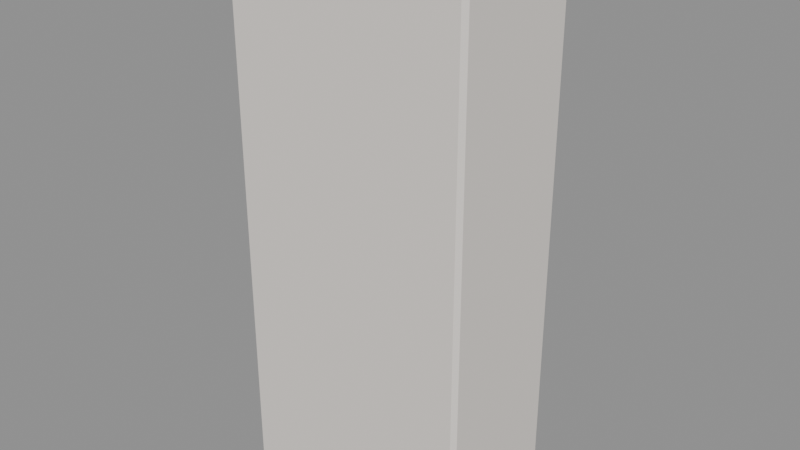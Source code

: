 # Source: MOV_Despensa_v01.blend  (saved by Blender 4.2.66; exported with 4.5.12 LTS)
import bpy
from mathutils import Matrix  # noqa: F401  (used for matrix-valued properties, if any)

bpy.ops.wm.read_factory_settings(use_empty=True)
scene = bpy.context.scene
scene.name = 'Scene'

# ---- materials (node trees are filled in below, after node groups)
mat_polyroom_pbr = bpy.data.materials.new('Polyroom_PBR')

# ---- material node trees
mat_polyroom_pbr.use_nodes = True; mat_polyroom_pbr.node_tree.nodes.clear()
_N = mat_polyroom_pbr.node_tree.nodes; _L = mat_polyroom_pbr.node_tree.links
n0 = _N.new('ShaderNodeBsdfPrincipled'); n0.name = 'Principled BSDF'; n0.location = (10, 300)
n0.inputs[2].default_value = 0.8
n1 = _N.new('ShaderNodeOutputMaterial'); n1.name = 'Material Output'; n1.location = (300, 300)
n2 = _N.new('ShaderNodeAttribute'); n2.name = 'Attribute'; n2.location = (0, 0)
n2.attribute_name = 'Color'
_L.new(n0.outputs[0], n1.inputs[0])
_L.new(n2.outputs[0], n0.inputs[0])
n1.is_active_output = True

# ---- meshes
me_mov_despensa_v01 = bpy.data.meshes.new('MOV_Despensa_v01')
me_mov_despensa_v01.from_pydata([(-0.435, -0.2625, 0.0), (-0.435, -0.2775, 0.015), (-0.45, -0.2625, 0.015), (-0.435, -0.2775, 1.985), (-0.435, -0.2625, 2.0), (-0.45, -0.2625, 1.985), (-0.435, 0.2075, 0.0), (-0.45, 0.2075, 0.015), (-0.435, 0.2225, 0.015), (-0.435, 0.2075, 2.0), (-0.435, 0.2225, 1.985), (-0.45, 0.2075, 1.985), (0.435, -0.2625, 0.0), (0.45, -0.2625, 0.015), (0.435, -0.2775, 0.015), (0.435, -0.2625, 2.0), (0.435, -0.2775, 1.985), (0.45, -0.2625, 1.985), (0.435, 0.2075, 0.0), (0.435, 0.2225, 0.015), (0.45, 0.2075, 0.015), (0.435, 0.2075, 2.0), (0.45, 0.2075, 1.985), (0.435, 0.2225, 1.985), (-0.395, -0.2325, 0.385), (-0.395, -0.2475, 0.4), (-0.41, -0.2325, 0.4), (-0.395, -0.2475, 0.4), (-0.395, -0.2325, 0.415), (-0.41, -0.2325, 0.4), (-0.395, 0.1775, 0.385), (-0.41, 0.1775, 0.4), (-0.395, 0.1925, 0.4), (-0.395, 0.1775, 0.415), (-0.395, 0.1925, 0.4), (-0.41, 0.1775, 0.4), (0.395, -0.2325, 0.385), (0.41, -0.2325, 0.4), (0.395, -0.2475, 0.4), (0.395, -0.2325, 0.415), (0.395, -0.2475, 0.4), (0.41, -0.2325, 0.4), (0.395, 0.1775, 0.385), (0.395, 0.1925, 0.4), (0.41, 0.1775, 0.4), (0.395, 0.1775, 0.415), (0.41, 0.1775, 0.4), (0.395, 0.1925, 0.4), (-0.395, -0.2325, 0.785), (-0.395, -0.2475, 0.8), (-0.41, -0.2325, 0.8), (-0.395, -0.2475, 0.8), (-0.395, -0.2325, 0.815), (-0.41, -0.2325, 0.8), (-0.395, 0.1775, 0.785), (-0.41, 0.1775, 0.8), (-0.395, 0.1925, 0.8), (-0.395, 0.1775, 0.815), (-0.395, 0.1925, 0.8), (-0.41, 0.1775, 0.8), (0.395, -0.2325, 0.785), (0.41, -0.2325, 0.8), (0.395, -0.2475, 0.8), (0.395, -0.2325, 0.815), (0.395, -0.2475, 0.8), (0.41, -0.2325, 0.8), (0.395, 0.1775, 0.785), (0.395, 0.1925, 0.8), (0.41, 0.1775, 0.8), (0.395, 0.1775, 0.815), (0.41, 0.1775, 0.8), (0.395, 0.1925, 0.8), (-0.395, -0.2325, 1.185), (-0.395, -0.2475, 1.2), (-0.41, -0.2325, 1.2), (-0.395, -0.2475, 1.2), (-0.395, -0.2325, 1.215), (-0.41, -0.2325, 1.2), (-0.395, 0.1775, 1.185), (-0.41, 0.1775, 1.2), (-0.395, 0.1925, 1.2), (-0.395, 0.1775, 1.215), (-0.395, 0.1925, 1.2), (-0.41, 0.1775, 1.2), (0.395, -0.2325, 1.185), (0.41, -0.2325, 1.2), (0.395, -0.2475, 1.2), (0.395, -0.2325, 1.215), (0.395, -0.2475, 1.2), (0.41, -0.2325, 1.2), (0.395, 0.1775, 1.185), (0.395, 0.1925, 1.2), (0.41, 0.1775, 1.2), (0.395, 0.1775, 1.215), (0.41, 0.1775, 1.2), (0.395, 0.1925, 1.2), (-0.395, -0.2325, 1.585), (-0.395, -0.2475, 1.6), (-0.41, -0.2325, 1.6), (-0.395, -0.2475, 1.6), (-0.395, -0.2325, 1.615), (-0.41, -0.2325, 1.6), (-0.395, 0.1775, 1.585), (-0.41, 0.1775, 1.6), (-0.395, 0.1925, 1.6), (-0.395, 0.1775, 1.615), (-0.395, 0.1925, 1.6), (-0.41, 0.1775, 1.6), (0.395, -0.2325, 1.585), (0.41, -0.2325, 1.6), (0.395, -0.2475, 1.6), (0.395, -0.2325, 1.615), (0.395, -0.2475, 1.6), (0.41, -0.2325, 1.6), (0.395, 0.1775, 1.585), (0.395, 0.1925, 1.6), (0.41, 0.1775, 1.6), (0.395, 0.1775, 1.615), (0.41, 0.1775, 1.6), (0.395, 0.1925, 1.6), (-0.415, 0.2325, 0.05), (-0.415, 0.2175, 0.065), (-0.43, 0.2325, 0.065), (-0.415, 0.2175, 1.935), (-0.415, 0.2325, 1.95), (-0.43, 0.2325, 1.935), (-0.415, 0.2325, 0.05), (-0.43, 0.2325, 0.065), (-0.415, 0.2475, 0.065), (-0.415, 0.2325, 1.95), (-0.415, 0.2475, 1.935), (-0.43, 0.2325, 1.935), (0.415, 0.2325, 0.05), (0.43, 0.2325, 0.065), (0.415, 0.2175, 0.065), (0.415, 0.2325, 1.95), (0.415, 0.2175, 1.935), (0.43, 0.2325, 1.935), (0.415, 0.2325, 0.05), (0.415, 0.2475, 0.065), (0.43, 0.2325, 0.065), (0.415, 0.2325, 1.95), (0.43, 0.2325, 1.935), (0.415, 0.2475, 1.935), (0.3, 0.2625, 0.9), (0.3, 0.2475, 0.915), (0.285, 0.2625, 0.915), (0.3, 0.2475, 1.085), (0.3, 0.2625, 1.1), (0.285, 0.2625, 1.085), (0.3, 0.2625, 0.9), (0.285, 0.2625, 0.915), (0.3, 0.2775, 0.915), (0.3, 0.2625, 1.1), (0.3, 0.2775, 1.085), (0.285, 0.2625, 1.085), (0.3, 0.2625, 0.9), (0.315, 0.2625, 0.915), (0.3, 0.2475, 0.915), (0.3, 0.2625, 1.1), (0.3, 0.2475, 1.085), (0.315, 0.2625, 1.085), (0.3, 0.2625, 0.9), (0.3, 0.2775, 0.915), (0.315, 0.2625, 0.915), (0.3, 0.2625, 1.1), (0.315, 0.2625, 1.085), (0.3, 0.2775, 1.085)], [], [(14, 16, 3, 1), (20, 22, 17, 13), (30, 42, 36, 24), (21, 9, 4, 15), (2, 5, 11, 7), (8, 10, 23, 19), (38, 40, 27, 25), (44, 46, 41, 37), (54, 66, 60, 48), (45, 33, 28, 39), (26, 29, 35, 31), (32, 34, 47, 43), (62, 64, 51, 49), (68, 70, 65, 61), (78, 90, 84, 72), (69, 57, 52, 63), (50, 53, 59, 55), (56, 58, 71, 67), (86, 88, 75, 73), (92, 94, 89, 85), (102, 114, 108, 96), (93, 81, 76, 87), (74, 77, 83, 79), (80, 82, 95, 91), (110, 112, 99, 97), (116, 118, 113, 109), (126, 138, 132, 120), (117, 105, 100, 111), (98, 101, 107, 103), (104, 106, 119, 115), (134, 136, 123, 121), (140, 142, 137, 133), (150, 162, 156, 144), (141, 129, 124, 135), (122, 125, 131, 127), (128, 130, 143, 139), (158, 160, 147, 145), (164, 166, 161, 157), (165, 153, 148, 159), (146, 149, 155, 151), (152, 154, 167, 163), (0, 1, 2), (3, 4, 5), (6, 7, 8), (9, 10, 11), (12, 13, 14), (15, 16, 17), (18, 19, 20), (21, 22, 23), (24, 25, 26), (27, 28, 29), (30, 31, 32), (33, 34, 35), (36, 37, 38), (39, 40, 41), (42, 43, 44), (45, 46, 47), (48, 49, 50), (51, 52, 53), (54, 55, 56), (57, 58, 59), (60, 61, 62), (63, 64, 65), (66, 67, 68), (69, 70, 71), (72, 73, 74), (75, 76, 77), (78, 79, 80), (81, 82, 83), (84, 85, 86), (87, 88, 89), (90, 91, 92), (93, 94, 95), (96, 97, 98), (99, 100, 101), (102, 103, 104), (105, 106, 107), (108, 109, 110), (111, 112, 113), (114, 115, 116), (117, 118, 119), (120, 121, 122), (123, 124, 125), (126, 127, 128), (129, 130, 131), (132, 133, 134), (135, 136, 137), (138, 139, 140), (141, 142, 143), (144, 145, 146), (147, 148, 149), (150, 151, 152), (153, 154, 155), (156, 157, 158), (159, 160, 161), (162, 163, 164), (165, 166, 167), (6, 0, 2, 7), (1, 3, 5, 2), (4, 9, 11, 5), (10, 8, 7, 11), (18, 6, 8, 19), (9, 21, 23, 10), (22, 20, 19, 23), (12, 18, 20, 13), (21, 15, 17, 22), (16, 14, 13, 17), (0, 12, 14, 1), (15, 4, 3, 16), (30, 24, 26, 31), (25, 27, 29, 26), (28, 33, 35, 29), (34, 32, 31, 35), (42, 30, 32, 43), (33, 45, 47, 34), (46, 44, 43, 47), (36, 42, 44, 37), (45, 39, 41, 46), (40, 38, 37, 41), (24, 36, 38, 25), (39, 28, 27, 40), (54, 48, 50, 55), (49, 51, 53, 50), (52, 57, 59, 53), (58, 56, 55, 59), (66, 54, 56, 67), (57, 69, 71, 58), (70, 68, 67, 71), (60, 66, 68, 61), (69, 63, 65, 70), (64, 62, 61, 65), (48, 60, 62, 49), (63, 52, 51, 64), (78, 72, 74, 79), (73, 75, 77, 74), (76, 81, 83, 77), (82, 80, 79, 83), (90, 78, 80, 91), (81, 93, 95, 82), (94, 92, 91, 95), (84, 90, 92, 85), (93, 87, 89, 94), (88, 86, 85, 89), (72, 84, 86, 73), (87, 76, 75, 88), (102, 96, 98, 103), (97, 99, 101, 98), (100, 105, 107, 101), (106, 104, 103, 107), (114, 102, 104, 115), (105, 117, 119, 106), (118, 116, 115, 119), (108, 114, 116, 109), (117, 111, 113, 118), (112, 110, 109, 113), (96, 108, 110, 97), (111, 100, 99, 112), (126, 120, 122, 127), (121, 123, 125, 122), (124, 129, 131, 125), (130, 128, 127, 131), (138, 126, 128, 139), (129, 141, 143, 130), (142, 140, 139, 143), (132, 138, 140, 133), (141, 135, 137, 142), (136, 134, 133, 137), (120, 132, 134, 121), (135, 124, 123, 136), (150, 144, 146, 151), (145, 147, 149, 146), (148, 153, 155, 149), (154, 152, 151, 155), (162, 150, 152, 163), (153, 165, 167, 154), (166, 164, 163, 167), (156, 162, 164, 157), (165, 159, 161, 166), (160, 158, 157, 161), (144, 156, 158, 145), (159, 148, 147, 160), (6, 18, 12, 0)])
_uv = me_mov_despensa_v01.uv_layers.new(name='UVMap')
_uv.uv.foreach_set('vector', [0.2633, 0.551, 0.2633, 0.007804, 0.5032, 0.007804, 0.5032, 0.551, 0.2518, 0.551, 0.2518, 0.007804, 0.2518, 0.007804, 0.2518, 0.551, 0.5542, 0.7569, 0.5542, 0.5391, 0.5542, 0.5391, 0.5542, 0.7569, 0.2477, 0.003667, 0.007804, 0.003667, 0.007804, 0.003667, 0.2477, 0.003667, 0.003667, 0.551, 0.003667, 0.007804, 0.003667, 0.007804, 0.003667, 0.551, 0.007804, 0.551, 0.007804, 0.007804, 0.2477, 0.007804, 0.2477, 0.551, 0.5657, 0.7569, 0.5657, 0.7569, 0.5657, 0.5391, 0.5657, 0.5391, 0.55, 0.5349, 0.55, 0.5349, 0.55, 0.5349, 0.55, 0.5349, 0.523, 0.7569, 0.523, 0.5391, 0.523, 0.5391, 0.523, 0.7569, 0.5459, 0.5391, 0.5459, 0.7569, 0.5459, 0.7569, 0.5459, 0.5391, 0.55, 0.7611, 0.55, 0.7611, 0.55, 0.7611, 0.55, 0.7611, 0.55, 0.7569, 0.55, 0.7569, 0.55, 0.5391, 0.55, 0.5391, 0.5344, 0.7569, 0.5344, 0.7569, 0.5344, 0.5391, 0.5344, 0.5391, 0.5188, 0.5349, 0.5188, 0.5349, 0.5188, 0.5349, 0.5188, 0.5349, 0.5854, 0.7569, 0.5854, 0.5391, 0.5854, 0.5391, 0.5854, 0.7569, 0.5147, 0.5391, 0.5147, 0.7569, 0.5147, 0.7569, 0.5147, 0.5391, 0.5188, 0.7611, 0.5188, 0.7611, 0.5188, 0.7611, 0.5188, 0.7611, 0.5188, 0.7569, 0.5188, 0.7569, 0.5188, 0.5391, 0.5188, 0.5391, 0.5969, 0.7569, 0.5969, 0.7569, 0.5969, 0.5391, 0.5969, 0.5391, 0.5813, 0.5349, 0.5813, 0.5349, 0.5813, 0.5349, 0.5813, 0.5349, 0.6166, 0.7569, 0.6166, 0.5391, 0.6166, 0.5391, 0.6166, 0.7569, 0.5771, 0.5391, 0.5771, 0.7569, 0.5771, 0.7569, 0.5771, 0.5391, 0.5813, 0.7611, 0.5813, 0.7611, 0.5813, 0.7611, 0.5813, 0.7611, 0.5813, 0.7569, 0.5813, 0.7569, 0.5813, 0.5391, 0.5813, 0.5391, 0.6281, 0.7569, 0.6281, 0.7569, 0.6281, 0.5391, 0.6281, 0.5391, 0.6125, 0.5349, 0.6125, 0.5349, 0.6125, 0.5349, 0.6125, 0.5349, 0.5188, 0.5276, 0.7477, 0.5276, 0.7477, 0.5276, 0.5188, 0.5276, 0.6083, 0.5391, 0.6083, 0.7569, 0.6083, 0.7569, 0.6083, 0.5391, 0.6125, 0.7611, 0.6125, 0.7611, 0.6125, 0.7611, 0.6125, 0.7611, 0.6125, 0.7569, 0.6125, 0.7569, 0.6125, 0.5391, 0.6125, 0.5391, 0.7633, 0.5235, 0.7633, 0.007804, 0.9922, 0.007804, 0.9922, 0.5235, 0.7518, 0.5235, 0.7518, 0.007804, 0.7518, 0.007804, 0.7518, 0.5235, 0.007804, 0.6177, 0.007804, 0.6177, 0.007804, 0.6177, 0.007804, 0.6177, 0.7477, 0.003667, 0.5188, 0.003667, 0.5188, 0.003667, 0.7477, 0.003667, 0.5147, 0.5235, 0.5147, 0.007804, 0.5147, 0.007804, 0.5147, 0.5235, 0.5188, 0.5235, 0.5188, 0.007804, 0.7477, 0.007804, 0.7477, 0.5235, 0.02341, 0.6135, 0.02341, 0.5667, 0.02341, 0.5667, 0.02341, 0.6135, 0.01194, 0.6135, 0.01194, 0.5667, 0.01194, 0.5667, 0.01194, 0.6135, 0.007804, 0.5625, 0.007804, 0.5625, 0.007804, 0.5625, 0.007804, 0.5625, 0.003667, 0.6135, 0.003667, 0.5667, 0.003667, 0.5667, 0.003667, 0.6135, 0.007804, 0.6135, 0.007804, 0.5667, 0.007804, 0.5667, 0.007804, 0.6135, 0.007804, 0.5552, 0.007804, 0.5552, 0.003667, 0.5552, 0.003667, 0.007804, 0.003667, 0.003667, 0.003667, 0.007804, 0.007804, 0.5552, 0.003667, 0.551, 0.007804, 0.551, 0.007804, 0.003667, 0.007804, 0.007804, 0.003667, 0.007804, 0.2477, 0.5552, 0.2518, 0.5552, 0.2477, 0.5552, 0.2518, 0.003667, 0.2518, 0.007804, 0.2518, 0.007804, 0.2477, 0.5552, 0.2477, 0.551, 0.2518, 0.551, 0.2477, 0.003667, 0.2518, 0.007804, 0.2477, 0.007804, 0.5542, 0.7569, 0.5542, 0.7569, 0.5542, 0.7611, 0.55, 0.7611, 0.5459, 0.7611, 0.55, 0.7611, 0.5542, 0.7569, 0.55, 0.7611, 0.55, 0.7569, 0.5459, 0.7569, 0.55, 0.7569, 0.55, 0.7611, 0.5542, 0.5391, 0.5542, 0.5349, 0.5542, 0.5391, 0.5459, 0.5349, 0.55, 0.5349, 0.55, 0.5349, 0.5542, 0.5391, 0.55, 0.5391, 0.55, 0.5349, 0.5459, 0.5391, 0.55, 0.5349, 0.55, 0.5391, 0.523, 0.7569, 0.523, 0.7569, 0.523, 0.7611, 0.5188, 0.7611, 0.5147, 0.7611, 0.5188, 0.7611, 0.523, 0.7569, 0.5188, 0.7611, 0.5188, 0.7569, 0.5147, 0.7569, 0.5188, 0.7569, 0.5188, 0.7611, 0.523, 0.5391, 0.523, 0.5349, 0.523, 0.5391, 0.5147, 0.5349, 0.5188, 0.5349, 0.5188, 0.5349, 0.523, 0.5391, 0.5188, 0.5391, 0.5188, 0.5349, 0.5147, 0.5391, 0.5188, 0.5349, 0.5188, 0.5391, 0.5854, 0.7569, 0.5854, 0.7569, 0.5854, 0.7611, 0.5813, 0.7611, 0.5771, 0.7611, 0.5813, 0.7611, 0.5854, 0.7569, 0.5813, 0.7611, 0.5813, 0.7569, 0.5771, 0.7569, 0.5813, 0.7569, 0.5813, 0.7611, 0.5854, 0.5391, 0.5854, 0.5349, 0.5854, 0.5391, 0.5771, 0.5349, 0.5813, 0.5349, 0.5813, 0.5349, 0.5854, 0.5391, 0.5813, 0.5391, 0.5813, 0.5349, 0.5771, 0.5391, 0.5813, 0.5349, 0.5813, 0.5391, 0.6166, 0.7569, 0.6166, 0.7569, 0.6166, 0.7611, 0.6125, 0.7611, 0.6083, 0.7611, 0.6125, 0.7611, 0.6166, 0.7569, 0.6125, 0.7611, 0.6125, 0.7569, 0.6083, 0.7569, 0.6125, 0.7569, 0.6125, 0.7611, 0.6166, 0.5391, 0.6166, 0.5349, 0.6166, 0.5391, 0.6083, 0.5349, 0.6125, 0.5349, 0.6125, 0.5349, 0.6166, 0.5391, 0.6125, 0.5391, 0.6125, 0.5349, 0.6083, 0.5391, 0.6125, 0.5349, 0.6125, 0.5391, 0.5188, 0.5276, 0.5188, 0.5276, 0.5147, 0.5276, 0.5147, 0.007804, 0.5147, 0.003667, 0.5147, 0.007804, 0.5188, 0.5276, 0.5147, 0.5235, 0.5188, 0.5235, 0.5188, 0.003667, 0.5188, 0.007804, 0.5147, 0.007804, 0.7477, 0.5276, 0.7518, 0.5276, 0.7477, 0.5276, 0.7518, 0.003667, 0.7518, 0.007804, 0.7518, 0.007804, 0.7477, 0.5276, 0.7477, 0.5235, 0.7518, 0.5235, 0.7477, 0.003667, 0.7518, 0.007804, 0.7477, 0.007804, 0.007804, 0.6177, 0.007804, 0.6177, 0.003667, 0.6177, 0.003667, 0.5667, 0.003667, 0.5625, 0.003667, 0.5667, 0.007804, 0.6177, 0.003667, 0.6135, 0.007804, 0.6135, 0.007804, 0.5625, 0.007804, 0.5667, 0.003667, 0.5667, 0.007804, 0.6177, 0.01194, 0.6177, 0.007804, 0.6177, 0.01194, 0.5625, 0.01194, 0.5667, 0.01194, 0.5667, 0.007804, 0.6177, 0.007804, 0.6135, 0.01194, 0.6135, 0.007804, 0.5625, 0.01194, 0.5667, 0.007804, 0.5667, 0.007804, 0.5552, 0.007804, 0.5552, 0.003667, 0.551, 0.003667, 0.551, 0.003667, 0.551, 0.003667, 0.007804, 0.003667, 0.007804, 0.003667, 0.551, 0.007804, 0.003667, 0.007804, 0.003667, 0.003667, 0.007804, 0.003667, 0.007804, 0.007804, 0.007804, 0.007804, 0.551, 0.003667, 0.551, 0.003667, 0.007804, 0.2477, 0.5552, 0.007804, 0.5552, 0.007804, 0.551, 0.2477, 0.551, 0.007804, 0.003667, 0.2477, 0.003667, 0.2477, 0.007804, 0.007804, 0.007804, 0.2518, 0.007804, 0.2518, 0.551, 0.2477, 0.551, 0.2477, 0.007804, 0.2477, 0.5552, 0.2477, 0.5552, 0.2518, 0.551, 0.2518, 0.551, 0.2477, 0.003667, 0.2477, 0.003667, 0.2518, 0.007804, 0.2518, 0.007804, 0.2518, 0.007804, 0.2518, 0.551, 0.2518, 0.551, 0.2518, 0.007804, 0.007804, 0.5552, 0.2477, 0.5552, 0.2477, 0.5552, 0.007804, 0.5552, 0.2477, 0.003667, 0.007804, 0.003667, 0.007804, 0.003667, 0.2477, 0.003667, 0.5542, 0.7569, 0.5542, 0.7569, 0.55, 0.7611, 0.55, 0.7611, 0.55, 0.7611, 0.55, 0.7611, 0.55, 0.7611, 0.55, 0.7611, 0.5459, 0.7569, 0.5459, 0.7569, 0.55, 0.7611, 0.55, 0.7611, 0.55, 0.7569, 0.55, 0.7569, 0.55, 0.7611, 0.55, 0.7611, 0.5542, 0.5391, 0.5542, 0.7569, 0.55, 0.7569, 0.55, 0.5391, 0.5459, 0.7569, 0.5459, 0.5391, 0.55, 0.5391, 0.55, 0.7569, 0.55, 0.5349, 0.55, 0.5349, 0.55, 0.5391, 0.55, 0.5391, 0.5542, 0.5391, 0.5542, 0.5391, 0.55, 0.5349, 0.55, 0.5349, 0.5459, 0.5391, 0.5459, 0.5391, 0.55, 0.5349, 0.55, 0.5349, 0.55, 0.5349, 0.55, 0.5349, 0.55, 0.5349, 0.55, 0.5349, 0.5542, 0.7569, 0.5542, 0.5391, 0.5542, 0.5391, 0.5542, 0.7569, 0.5459, 0.5391, 0.5459, 0.7569, 0.5459, 0.7569, 0.5459, 0.5391, 0.523, 0.7569, 0.523, 0.7569, 0.5188, 0.7611, 0.5188, 0.7611, 0.5188, 0.7611, 0.5188, 0.7611, 0.5188, 0.7611, 0.5188, 0.7611, 0.5147, 0.7569, 0.5147, 0.7569, 0.5188, 0.7611, 0.5188, 0.7611, 0.5188, 0.7569, 0.5188, 0.7569, 0.5188, 0.7611, 0.5188, 0.7611, 0.523, 0.5391, 0.523, 0.7569, 0.5188, 0.7569, 0.5188, 0.5391, 0.5147, 0.7569, 0.5147, 0.5391, 0.5188, 0.5391, 0.5188, 0.7569, 0.5188, 0.5349, 0.5188, 0.5349, 0.5188, 0.5391, 0.5188, 0.5391, 0.523, 0.5391, 0.523, 0.5391, 0.5188, 0.5349, 0.5188, 0.5349, 0.5147, 0.5391, 0.5147, 0.5391, 0.5188, 0.5349, 0.5188, 0.5349, 0.5188, 0.5349, 0.5188, 0.5349, 0.5188, 0.5349, 0.5188, 0.5349, 0.523, 0.7569, 0.523, 0.5391, 0.523, 0.5391, 0.523, 0.7569, 0.5147, 0.5391, 0.5147, 0.7569, 0.5147, 0.7569, 0.5147, 0.5391, 0.5854, 0.7569, 0.5854, 0.7569, 0.5813, 0.7611, 0.5813, 0.7611, 0.5813, 0.7611, 0.5813, 0.7611, 0.5813, 0.7611, 0.5813, 0.7611, 0.5771, 0.7569, 0.5771, 0.7569, 0.5813, 0.7611, 0.5813, 0.7611, 0.5813, 0.7569, 0.5813, 0.7569, 0.5813, 0.7611, 0.5813, 0.7611, 0.5854, 0.5391, 0.5854, 0.7569, 0.5813, 0.7569, 0.5813, 0.5391, 0.5771, 0.7569, 0.5771, 0.5391, 0.5813, 0.5391, 0.5813, 0.7569, 0.5813, 0.5349, 0.5813, 0.5349, 0.5813, 0.5391, 0.5813, 0.5391, 0.5854, 0.5391, 0.5854, 0.5391, 0.5813, 0.5349, 0.5813, 0.5349, 0.5771, 0.5391, 0.5771, 0.5391, 0.5813, 0.5349, 0.5813, 0.5349, 0.5813, 0.5349, 0.5813, 0.5349, 0.5813, 0.5349, 0.5813, 0.5349, 0.5854, 0.7569, 0.5854, 0.5391, 0.5854, 0.5391, 0.5854, 0.7569, 0.5771, 0.5391, 0.5771, 0.7569, 0.5771, 0.7569, 0.5771, 0.5391, 0.6166, 0.7569, 0.6166, 0.7569, 0.6125, 0.7611, 0.6125, 0.7611, 0.6125, 0.7611, 0.6125, 0.7611, 0.6125, 0.7611, 0.6125, 0.7611, 0.6083, 0.7569, 0.6083, 0.7569, 0.6125, 0.7611, 0.6125, 0.7611, 0.6125, 0.7569, 0.6125, 0.7569, 0.6125, 0.7611, 0.6125, 0.7611, 0.6166, 0.5391, 0.6166, 0.7569, 0.6125, 0.7569, 0.6125, 0.5391, 0.6083, 0.7569, 0.6083, 0.5391, 0.6125, 0.5391, 0.6125, 0.7569, 0.6125, 0.5349, 0.6125, 0.5349, 0.6125, 0.5391, 0.6125, 0.5391, 0.6166, 0.5391, 0.6166, 0.5391, 0.6125, 0.5349, 0.6125, 0.5349, 0.6083, 0.5391, 0.6083, 0.5391, 0.6125, 0.5349, 0.6125, 0.5349, 0.6125, 0.5349, 0.6125, 0.5349, 0.6125, 0.5349, 0.6125, 0.5349, 0.6166, 0.7569, 0.6166, 0.5391, 0.6166, 0.5391, 0.6166, 0.7569, 0.6083, 0.5391, 0.6083, 0.7569, 0.6083, 0.7569, 0.6083, 0.5391, 0.5188, 0.5276, 0.5188, 0.5276, 0.5147, 0.5235, 0.5147, 0.5235, 0.5147, 0.5235, 0.5147, 0.007804, 0.5147, 0.007804, 0.5147, 0.5235, 0.5188, 0.003667, 0.5188, 0.003667, 0.5147, 0.007804, 0.5147, 0.007804, 0.5188, 0.007804, 0.5188, 0.5235, 0.5147, 0.5235, 0.5147, 0.007804, 0.7477, 0.5276, 0.5188, 0.5276, 0.5188, 0.5235, 0.7477, 0.5235, 0.5188, 0.003667, 0.7477, 0.003667, 0.7477, 0.007804, 0.5188, 0.007804, 0.7518, 0.007804, 0.7518, 0.5235, 0.7477, 0.5235, 0.7477, 0.007804, 0.7477, 0.5276, 0.7477, 0.5276, 0.7518, 0.5235, 0.7518, 0.5235, 0.7477, 0.003667, 0.7477, 0.003667, 0.7518, 0.007804, 0.7518, 0.007804, 0.7518, 0.007804, 0.7518, 0.5235, 0.7518, 0.5235, 0.7518, 0.007804, 0.5188, 0.5276, 0.7477, 0.5276, 0.7477, 0.5276, 0.5188, 0.5276, 0.7477, 0.003667, 0.5188, 0.003667, 0.5188, 0.003667, 0.7477, 0.003667, 0.007804, 0.6177, 0.007804, 0.6177, 0.003667, 0.6135, 0.003667, 0.6135, 0.003667, 0.6135, 0.003667, 0.5667, 0.003667, 0.5667, 0.003667, 0.6135, 0.007804, 0.5625, 0.007804, 0.5625, 0.003667, 0.5667, 0.003667, 0.5667, 0.007804, 0.5667, 0.007804, 0.6135, 0.003667, 0.6135, 0.003667, 0.5667, 0.007804, 0.6177, 0.007804, 0.6177, 0.007804, 0.6135, 0.007804, 0.6135, 0.007804, 0.5625, 0.007804, 0.5625, 0.007804, 0.5667, 0.007804, 0.5667, 0.01194, 0.5667, 0.01194, 0.6135, 0.007804, 0.6135, 0.007804, 0.5667, 0.007804, 0.6177, 0.007804, 0.6177, 0.01194, 0.6135, 0.01194, 0.6135, 0.007804, 0.5625, 0.007804, 0.5625, 0.01194, 0.5667, 0.01194, 0.5667, 0.01194, 0.5667, 0.01194, 0.6135, 0.01194, 0.6135, 0.01194, 0.5667, 0.007804, 0.6177, 0.007804, 0.6177, 0.007804, 0.6177, 0.007804, 0.6177, 0.007804, 0.5625, 0.007804, 0.5625, 0.007804, 0.5625, 0.007804, 0.5625, 0.007804, 0.5552, 0.2477, 0.5552, 0.2477, 0.5552, 0.007804, 0.5552])
_ca = me_mov_despensa_v01.color_attributes.new('Color', 'FLOAT_COLOR', 'POINT')
_ca.data.foreach_set('color', [0.8, 0.75, 0.7, 1.0, 0.8, 0.75, 0.7, 1.0, 0.8, 0.75, 0.7, 1.0, 0.8, 0.75, 0.7, 1.0, 0.8, 0.75, 0.7, 1.0, 0.8, 0.75, 0.7, 1.0, 0.8, 0.75, 0.7, 1.0, 0.8, 0.75, 0.7, 1.0, 0.8, 0.75, 0.7, 1.0, 0.8, 0.75, 0.7, 1.0, 0.8, 0.75, 0.7, 1.0, 0.8, 0.75, 0.7, 1.0, 0.8, 0.75, 0.7, 1.0, 0.8, 0.75, 0.7, 1.0, 0.8, 0.75, 0.7, 1.0, 0.8, 0.75, 0.7, 1.0, 0.8, 0.75, 0.7, 1.0, 0.8, 0.75, 0.7, 1.0, 0.8, 0.75, 0.7, 1.0, 0.8, 0.75, 0.7, 1.0, 0.8, 0.75, 0.7, 1.0, 0.8, 0.75, 0.7, 1.0, 0.8, 0.75, 0.7, 1.0, 0.8, 0.75, 0.7, 1.0, 0.8, 0.75, 0.7, 1.0, 0.8, 0.75, 0.7, 1.0, 0.8, 0.75, 0.7, 1.0, 0.8, 0.75, 0.7, 1.0, 0.8, 0.75, 0.7, 1.0, 0.8, 0.75, 0.7, 1.0, 0.8, 0.75, 0.7, 1.0, 0.8, 0.75, 0.7, 1.0, 0.8, 0.75, 0.7, 1.0, 0.8, 0.75, 0.7, 1.0, 0.8, 0.75, 0.7, 1.0, 0.8, 0.75, 0.7, 1.0, 0.8, 0.75, 0.7, 1.0, 0.8, 0.75, 0.7, 1.0, 0.8, 0.75, 0.7, 1.0, 0.8, 0.75, 0.7, 1.0, 0.8, 0.75, 0.7, 1.0, 0.8, 0.75, 0.7, 1.0, 0.8, 0.75, 0.7, 1.0, 0.8, 0.75, 0.7, 1.0, 0.8, 0.75, 0.7, 1.0, 0.8, 0.75, 0.7, 1.0, 0.8, 0.75, 0.7, 1.0, 0.8, 0.75, 0.7, 1.0, 0.8, 0.75, 0.7, 1.0, 0.8, 0.75, 0.7, 1.0, 0.8, 0.75, 0.7, 1.0, 0.8, 0.75, 0.7, 1.0, 0.8, 0.75, 0.7, 1.0, 0.8, 0.75, 0.7, 1.0, 0.8, 0.75, 0.7, 1.0, 0.8, 0.75, 0.7, 1.0, 0.8, 0.75, 0.7, 1.0, 0.8, 0.75, 0.7, 1.0, 0.8, 0.75, 0.7, 1.0, 0.8, 0.75, 0.7, 1.0, 0.8, 0.75, 0.7, 1.0, 0.8, 0.75, 0.7, 1.0, 0.8, 0.75, 0.7, 1.0, 0.8, 0.75, 0.7, 1.0, 0.8, 0.75, 0.7, 1.0, 0.8, 0.75, 0.7, 1.0, 0.8, 0.75, 0.7, 1.0, 0.8, 0.75, 0.7, 1.0, 0.8, 0.75, 0.7, 1.0, 0.8, 0.75, 0.7, 1.0, 0.8, 0.75, 0.7, 1.0, 0.8, 0.75, 0.7, 1.0, 0.8, 0.75, 0.7, 1.0, 0.8, 0.75, 0.7, 1.0, 0.8, 0.75, 0.7, 1.0, 0.8, 0.75, 0.7, 1.0, 0.8, 0.75, 0.7, 1.0, 0.8, 0.75, 0.7, 1.0, 0.8, 0.75, 0.7, 1.0, 0.8, 0.75, 0.7, 1.0, 0.8, 0.75, 0.7, 1.0, 0.8, 0.75, 0.7, 1.0, 0.8, 0.75, 0.7, 1.0, 0.8, 0.75, 0.7, 1.0, 0.8, 0.75, 0.7, 1.0, 0.8, 0.75, 0.7, 1.0, 0.8, 0.75, 0.7, 1.0, 0.8, 0.75, 0.7, 1.0, 0.8, 0.75, 0.7, 1.0, 0.8, 0.75, 0.7, 1.0, 0.8, 0.75, 0.7, 1.0, 0.8, 0.75, 0.7, 1.0, 0.8, 0.75, 0.7, 1.0, 0.8, 0.75, 0.7, 1.0, 0.8, 0.75, 0.7, 1.0, 0.8, 0.75, 0.7, 1.0, 0.8, 0.75, 0.7, 1.0, 0.8, 0.75, 0.7, 1.0, 0.8, 0.75, 0.7, 1.0, 0.8, 0.75, 0.7, 1.0, 0.8, 0.75, 0.7, 1.0, 0.8, 0.75, 0.7, 1.0, 0.8, 0.75, 0.7, 1.0, 0.8, 0.75, 0.7, 1.0, 0.8, 0.75, 0.7, 1.0, 0.8, 0.75, 0.7, 1.0, 0.8, 0.75, 0.7, 1.0, 0.8, 0.75, 0.7, 1.0, 0.8, 0.75, 0.7, 1.0, 0.8, 0.75, 0.7, 1.0, 0.8, 0.75, 0.7, 1.0, 0.8, 0.75, 0.7, 1.0, 0.8, 0.75, 0.7, 1.0, 0.8, 0.75, 0.7, 1.0, 0.8, 0.75, 0.7, 1.0, 0.8, 0.75, 0.7, 1.0, 0.8, 0.75, 0.7, 1.0, 0.8, 0.75, 0.7, 1.0, 0.8, 0.75, 0.7, 1.0, 0.8, 0.75, 0.7, 1.0, 0.8, 0.75, 0.7, 1.0, 0.8, 0.75, 0.7, 1.0, 0.8, 0.75, 0.7, 1.0, 0.8, 0.75, 0.7, 1.0, 0.8, 0.75, 0.7, 1.0, 0.8, 0.75, 0.7, 1.0, 0.8, 0.75, 0.7, 1.0, 0.8, 0.75, 0.7, 1.0, 0.8, 0.75, 0.7, 1.0, 0.8, 0.75, 0.7, 1.0, 0.8, 0.75, 0.7, 1.0, 0.8, 0.75, 0.7, 1.0, 0.8, 0.75, 0.7, 1.0, 0.8, 0.75, 0.7, 1.0, 0.8, 0.75, 0.7, 1.0, 0.8, 0.75, 0.7, 1.0, 0.8, 0.75, 0.7, 1.0, 0.8, 0.75, 0.7, 1.0, 0.8, 0.75, 0.7, 1.0, 0.8, 0.75, 0.7, 1.0, 0.8, 0.75, 0.7, 1.0, 0.8, 0.75, 0.7, 1.0, 0.8, 0.75, 0.7, 1.0, 0.8, 0.75, 0.7, 1.0, 0.8, 0.75, 0.7, 1.0, 0.8, 0.75, 0.7, 1.0, 0.8, 0.75, 0.7, 1.0, 0.8, 0.75, 0.7, 1.0, 0.8, 0.75, 0.7, 1.0, 0.8, 0.75, 0.7, 1.0, 0.8, 0.75, 0.7, 1.0, 0.8, 0.75, 0.7, 1.0, 0.8, 0.75, 0.7, 1.0, 0.8, 0.75, 0.7, 1.0, 0.8, 0.75, 0.7, 1.0, 0.8, 0.75, 0.7, 1.0, 0.8, 0.75, 0.7, 1.0, 0.8, 0.75, 0.7, 1.0, 0.8, 0.75, 0.7, 1.0, 0.8, 0.75, 0.7, 1.0, 0.8, 0.75, 0.7, 1.0, 0.8, 0.75, 0.7, 1.0, 0.8, 0.75, 0.7, 1.0, 0.8, 0.75, 0.7, 1.0, 0.8, 0.75, 0.7, 1.0, 0.8, 0.75, 0.7, 1.0, 0.8, 0.75, 0.7, 1.0, 0.8, 0.75, 0.7, 1.0])
me_mov_despensa_v01.materials.append(mat_polyroom_pbr)
me_mov_despensa_v01.update()

# ---- objects
ob_mov_despensa_v01 = bpy.data.objects.new('MOV_Despensa_v01', me_mov_despensa_v01)

# ---- transforms, parenting, visibility, modifiers, constraints
ob_mov_despensa_v01.location = (0.0, 0.0, 0.0)

# ---- collection membership
scene.collection.objects.link(ob_mov_despensa_v01)

# ---- scene / render settings (as saved in the file)
scene.frame_start = 1; scene.frame_end = 250; scene.frame_set(1)
scene.render.engine = 'BLENDER_EEVEE_NEXT'
bpy.context.view_layer.update()

# ---- added for rendering (the .blend has no active camera and no usable light): camera, sun + grey world if the file has none
cam_auto = bpy.data.cameras.new('AutoCamera')
cam_auto.lens = 50.0
cam_auto.sensor_width = 36.0
cam_auto.clip_end = 1000.0
ob_auto_camera = bpy.data.objects.new('AutoCamera', cam_auto)
scene.collection.objects.link(ob_auto_camera)
ob_auto_camera.location = (2.09314, -2.51177, 2.67451)
ob_auto_camera.rotation_euler = (1.09748, -7.21219e-08, 0.694738)
scene.camera = ob_auto_camera
light_auto_sun = bpy.data.lights.new('AutoSun', 'SUN')
light_auto_sun.energy = 3.0
light_auto_sun.angle = 0.0523599
ob_auto_sun = bpy.data.objects.new('AutoSun', light_auto_sun)
scene.collection.objects.link(ob_auto_sun)
ob_auto_sun.rotation_euler = (0.872665, 0.174533, 0.523599)
if scene.world is None:
    world_auto = bpy.data.worlds.new('AutoWorld')
    world_auto.color = (0.3, 0.3, 0.3)
    scene.world = world_auto
bpy.context.view_layer.update()
